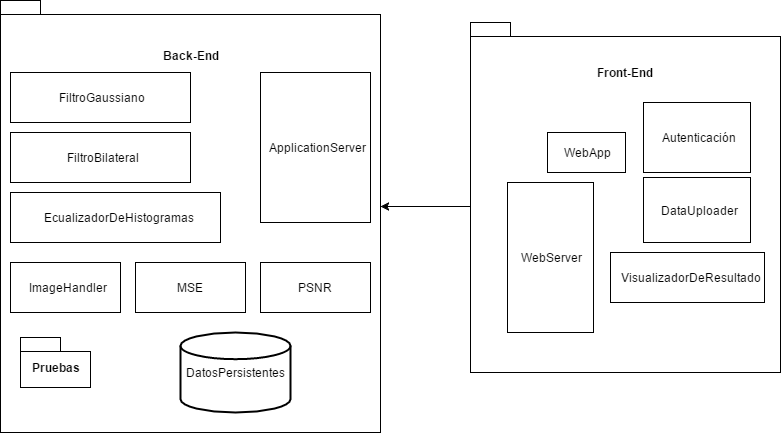

The diagram above was exported from draw.io. Its source (the exported page's mxGraphModel, read from the mxfile embedded in the PNG):
<mxGraphModel dx="1042" dy="539" grid="1" gridSize="10" guides="1" tooltips="1" connect="1" arrows="1" fold="1" page="1" pageScale="1" pageWidth="850" pageHeight="1100" background="#ffffff" math="0" shadow="0">
  <root>
    <mxCell id="0" />
    <mxCell id="1" parent="0" />
    <mxCell id="11d2996328e59dc1-12" value="Back-End&lt;div&gt;&lt;br&gt;&lt;/div&gt;&lt;div&gt;&lt;br&gt;&lt;/div&gt;&lt;div&gt;&lt;br&gt;&lt;/div&gt;&lt;div&gt;&lt;br&gt;&lt;/div&gt;&lt;div&gt;&lt;br&gt;&lt;/div&gt;&lt;div&gt;&lt;br&gt;&lt;/div&gt;&lt;div&gt;&lt;br&gt;&lt;/div&gt;&lt;div&gt;&lt;br&gt;&lt;/div&gt;&lt;div&gt;&lt;br&gt;&lt;/div&gt;&lt;div&gt;&lt;br&gt;&lt;/div&gt;&lt;div&gt;&lt;br&gt;&lt;/div&gt;&lt;div&gt;&lt;br&gt;&lt;/div&gt;&lt;div&gt;&lt;br&gt;&lt;/div&gt;&lt;div&gt;&lt;br&gt;&lt;/div&gt;&lt;div&gt;&lt;br&gt;&lt;/div&gt;&lt;div&gt;&lt;br&gt;&lt;/div&gt;&lt;div&gt;&lt;br&gt;&lt;/div&gt;&lt;div&gt;&lt;br&gt;&lt;/div&gt;&lt;div&gt;&lt;br&gt;&lt;/div&gt;&lt;div&gt;&lt;br&gt;&lt;/div&gt;&lt;div&gt;&lt;br&gt;&lt;/div&gt;&lt;div&gt;&lt;br&gt;&lt;/div&gt;&lt;div&gt;&lt;br&gt;&lt;/div&gt;" style="shape=folder;fontStyle=1;spacingTop=10;tabWidth=40;tabHeight=14;tabPosition=left;html=1;" vertex="1" parent="1">
      <mxGeometry x="20" y="28" width="380" height="432" as="geometry" />
    </mxCell>
    <mxCell id="11d2996328e59dc1-13" value="" style="group" vertex="1" connectable="0" parent="1">
      <mxGeometry x="550" y="50" width="250" height="350" as="geometry" />
    </mxCell>
    <mxCell id="11d2996328e59dc1-1" value="Front-End&lt;div&gt;&lt;br&gt;&lt;/div&gt;&lt;div&gt;&lt;br&gt;&lt;/div&gt;&lt;div&gt;&lt;br&gt;&lt;/div&gt;&lt;div&gt;&lt;br&gt;&lt;/div&gt;&lt;div&gt;&lt;br&gt;&lt;/div&gt;&lt;div&gt;&lt;br&gt;&lt;/div&gt;&lt;div&gt;&lt;br&gt;&lt;/div&gt;&lt;div&gt;&lt;br&gt;&lt;/div&gt;&lt;div&gt;&lt;br&gt;&lt;/div&gt;&lt;div&gt;&lt;br&gt;&lt;/div&gt;&lt;div&gt;&lt;br&gt;&lt;/div&gt;&lt;div&gt;&lt;br&gt;&lt;/div&gt;&lt;div&gt;&lt;br&gt;&lt;/div&gt;&lt;div&gt;&lt;br&gt;&lt;/div&gt;&lt;div&gt;&lt;br&gt;&lt;/div&gt;&lt;div&gt;&lt;br&gt;&lt;/div&gt;&lt;div&gt;&lt;br&gt;&lt;/div&gt;&lt;div&gt;&lt;br&gt;&lt;/div&gt;" style="shape=folder;fontStyle=1;spacingTop=10;tabWidth=40;tabHeight=14;tabPosition=left;html=1;" vertex="1" parent="11d2996328e59dc1-13">
      <mxGeometry x="-60" width="310" height="350" as="geometry" />
    </mxCell>
    <mxCell id="11d2996328e59dc1-2" value="WebApp" style="html=1;" vertex="1" parent="11d2996328e59dc1-13">
      <mxGeometry x="17" y="110" width="78" height="40" as="geometry" />
    </mxCell>
    <mxCell id="11d2996328e59dc1-6" value="Autenticación" style="html=1;" vertex="1" parent="11d2996328e59dc1-13">
      <mxGeometry x="113" y="80" width="107" height="70" as="geometry" />
    </mxCell>
    <mxCell id="11d2996328e59dc1-8" value="DataUploader" style="html=1;" vertex="1" parent="11d2996328e59dc1-13">
      <mxGeometry x="113" y="155" width="107" height="65" as="geometry" />
    </mxCell>
    <mxCell id="11d2996328e59dc1-10" value="VisualizadorDeResultado" style="html=1;" vertex="1" parent="11d2996328e59dc1-13">
      <mxGeometry x="80" y="230" width="154" height="50" as="geometry" />
    </mxCell>
    <mxCell id="11d2996328e59dc1-24" value="WebServer" style="html=1;" vertex="1" parent="11d2996328e59dc1-13">
      <mxGeometry x="-23" y="160" width="86" height="150" as="geometry" />
    </mxCell>
    <mxCell id="11d2996328e59dc1-14" value="FiltroGaussiano" style="html=1;" vertex="1" parent="1">
      <mxGeometry x="30" y="100" width="180" height="50" as="geometry" />
    </mxCell>
    <mxCell id="11d2996328e59dc1-16" value="FiltroBilateral" style="html=1;" vertex="1" parent="1">
      <mxGeometry x="30" y="160" width="180" height="50" as="geometry" />
    </mxCell>
    <mxCell id="11d2996328e59dc1-18" value="EcualizadorDeHistogramas" style="html=1;" vertex="1" parent="1">
      <mxGeometry x="30" y="220" width="210" height="50" as="geometry" />
    </mxCell>
    <mxCell id="11d2996328e59dc1-20" value="Pruebas" style="shape=folder;fontStyle=1;spacingTop=10;tabWidth=40;tabHeight=14;tabPosition=left;html=1;" vertex="1" parent="1">
      <mxGeometry x="40" y="365" width="70" height="50" as="geometry" />
    </mxCell>
    <mxCell id="11d2996328e59dc1-25" value="ApplicationServer" style="html=1;" vertex="1" parent="1">
      <mxGeometry x="280" y="100" width="110" height="150" as="geometry" />
    </mxCell>
    <mxCell id="11d2996328e59dc1-26" value="ImageHandler" style="html=1;" vertex="1" parent="1">
      <mxGeometry x="30" y="290" width="110" height="50" as="geometry" />
    </mxCell>
    <mxCell id="11d2996328e59dc1-27" value="MSE" style="html=1;" vertex="1" parent="1">
      <mxGeometry x="155" y="290" width="110" height="50" as="geometry" />
    </mxCell>
    <mxCell id="11d2996328e59dc1-28" value="PSNR" style="html=1;" vertex="1" parent="1">
      <mxGeometry x="280" y="290" width="110" height="50" as="geometry" />
    </mxCell>
    <mxCell id="11d2996328e59dc1-29" style="edgeStyle=orthogonalEdgeStyle;rounded=0;html=1;jettySize=auto;orthogonalLoop=1;" edge="1" parent="1" source="11d2996328e59dc1-1" target="11d2996328e59dc1-12">
      <mxGeometry relative="1" as="geometry">
        <Array as="points">
          <mxPoint x="470" y="234" />
          <mxPoint x="470" y="234" />
        </Array>
      </mxGeometry>
    </mxCell>
    <mxCell id="11d2996328e59dc1-31" value="DatosPersistentes" style="strokeWidth=2;html=1;shape=mxgraph.flowchart.database;whiteSpace=wrap;" vertex="1" parent="1">
      <mxGeometry x="200" y="360" width="110" height="80" as="geometry" />
    </mxCell>
  </root>
</mxGraphModel>